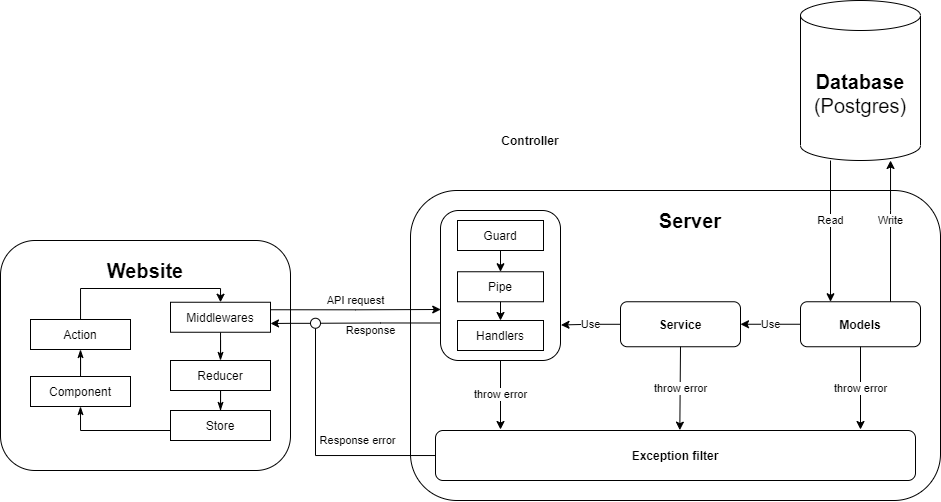

The diagram above was exported from draw.io. Its source (the exported page's mxGraphModel, read from the mxfile embedded in the PNG):
<mxGraphModel dx="1543" dy="1552" grid="1" gridSize="10" guides="1" tooltips="1" connect="1" arrows="1" fold="1" page="1" pageScale="1" pageWidth="827" pageHeight="1169" math="0" shadow="0">
  <root>
    <mxCell id="0" />
    <mxCell id="1" parent="0" />
    <mxCell id="gZMRwMRJJdXJQ0cKzLfR-1" value="&lt;font style=&quot;font-size: 20px&quot;&gt;&lt;b&gt;Database&lt;/b&gt;&lt;br&gt;(Postgres)&lt;/font&gt;" style="shape=cylinder3;whiteSpace=wrap;html=1;boundedLbl=1;backgroundOutline=1;size=15;" parent="1" vertex="1">
      <mxGeometry x="700" y="-270" width="120" height="160" as="geometry" />
    </mxCell>
    <mxCell id="KjKVA0m4UYuZcxa8tyyL-1" value="" style="rounded=1;whiteSpace=wrap;html=1;" parent="1" vertex="1">
      <mxGeometry x="-100" y="-30" width="290" height="230" as="geometry" />
    </mxCell>
    <mxCell id="KjKVA0m4UYuZcxa8tyyL-2" value="Website" style="text;html=1;strokeColor=none;fillColor=none;align=center;verticalAlign=middle;whiteSpace=wrap;rounded=0;fontStyle=1;fontSize=20;" parent="1" vertex="1">
      <mxGeometry x="25" y="-10" width="40" height="20" as="geometry" />
    </mxCell>
    <mxCell id="Amw-VuzgP1fbQdxW3K4u-16" style="edgeStyle=orthogonalEdgeStyle;rounded=0;orthogonalLoop=1;jettySize=auto;html=1;entryX=0.5;entryY=1;entryDx=0;entryDy=0;endArrow=classicThin;endFill=1;" parent="1" source="KjKVA0m4UYuZcxa8tyyL-3" target="KjKVA0m4UYuZcxa8tyyL-4" edge="1">
      <mxGeometry relative="1" as="geometry" />
    </mxCell>
    <mxCell id="KjKVA0m4UYuZcxa8tyyL-3" value="Component" style="rounded=0;whiteSpace=wrap;html=1;" parent="1" vertex="1">
      <mxGeometry x="-70" y="106" width="100" height="30" as="geometry" />
    </mxCell>
    <mxCell id="cjQmYAf4ghbGqEF_fZNJ-1" style="edgeStyle=orthogonalEdgeStyle;rounded=0;orthogonalLoop=1;jettySize=auto;html=1;entryX=0.5;entryY=0;entryDx=0;entryDy=0;" edge="1" parent="1" source="KjKVA0m4UYuZcxa8tyyL-4" target="Amw-VuzgP1fbQdxW3K4u-7">
      <mxGeometry relative="1" as="geometry">
        <Array as="points">
          <mxPoint x="-20" y="18" />
          <mxPoint x="120" y="18" />
        </Array>
      </mxGeometry>
    </mxCell>
    <mxCell id="KjKVA0m4UYuZcxa8tyyL-4" value="Action" style="rounded=0;whiteSpace=wrap;html=1;" parent="1" vertex="1">
      <mxGeometry x="-70" y="49" width="100" height="30" as="geometry" />
    </mxCell>
    <mxCell id="Amw-VuzgP1fbQdxW3K4u-15" style="edgeStyle=orthogonalEdgeStyle;rounded=0;orthogonalLoop=1;jettySize=auto;html=1;endArrow=classicThin;endFill=1;entryX=0.5;entryY=1;entryDx=0;entryDy=0;" parent="1" source="KjKVA0m4UYuZcxa8tyyL-5" target="KjKVA0m4UYuZcxa8tyyL-3" edge="1">
      <mxGeometry relative="1" as="geometry">
        <mxPoint x="-20" y="150" as="targetPoint" />
        <Array as="points">
          <mxPoint x="-20" y="160" />
        </Array>
      </mxGeometry>
    </mxCell>
    <mxCell id="KjKVA0m4UYuZcxa8tyyL-5" value="Store" style="rounded=0;whiteSpace=wrap;html=1;" parent="1" vertex="1">
      <mxGeometry x="70" y="140" width="100" height="30" as="geometry" />
    </mxCell>
    <mxCell id="KjKVA0m4UYuZcxa8tyyL-6" value="" style="rounded=1;whiteSpace=wrap;html=1;" parent="1" vertex="1">
      <mxGeometry x="310" y="-80" width="530" height="310" as="geometry" />
    </mxCell>
    <mxCell id="KjKVA0m4UYuZcxa8tyyL-7" value="Server" style="text;html=1;strokeColor=none;fillColor=none;align=center;verticalAlign=middle;whiteSpace=wrap;rounded=0;fontStyle=1;fontSize=20;" parent="1" vertex="1">
      <mxGeometry x="570" y="-60" width="40" height="20" as="geometry" />
    </mxCell>
    <mxCell id="KjKVA0m4UYuZcxa8tyyL-14" value="Response" style="edgeStyle=orthogonalEdgeStyle;rounded=0;orthogonalLoop=1;jettySize=auto;html=1;exitX=0;exitY=0.75;exitDx=0;exitDy=0;entryX=1;entryY=0.5;entryDx=0;entryDy=0;endArrow=none;endFill=0;" parent="1" source="xaMGjPC64_-0DQqoonV1-1" target="Amw-VuzgP1fbQdxW3K4u-9" edge="1">
      <mxGeometry x="0.1685" y="7" relative="1" as="geometry">
        <mxPoint x="240" y="53" as="targetPoint" />
        <Array as="points" />
        <mxPoint as="offset" />
        <mxPoint x="340" y="112.5" as="sourcePoint" />
      </mxGeometry>
    </mxCell>
    <mxCell id="KjKVA0m4UYuZcxa8tyyL-9" value="Controller" style="text;html=1;strokeColor=none;fillColor=none;align=center;verticalAlign=middle;whiteSpace=wrap;rounded=0;fontStyle=1" parent="1" vertex="1">
      <mxGeometry x="410" y="-140" width="40" height="20" as="geometry" />
    </mxCell>
    <mxCell id="KjKVA0m4UYuZcxa8tyyL-16" value="Use" style="edgeStyle=orthogonalEdgeStyle;rounded=0;orthogonalLoop=1;jettySize=auto;html=1;entryX=1.004;entryY=0.763;entryDx=0;entryDy=0;entryPerimeter=0;" parent="1" source="KjKVA0m4UYuZcxa8tyyL-15" target="xaMGjPC64_-0DQqoonV1-1" edge="1">
      <mxGeometry relative="1" as="geometry">
        <mxPoint x="445" y="125" as="targetPoint" />
        <Array as="points" />
      </mxGeometry>
    </mxCell>
    <mxCell id="KjKVA0m4UYuZcxa8tyyL-15" value="&lt;b&gt;Service&lt;/b&gt;" style="rounded=1;whiteSpace=wrap;html=1;" parent="1" vertex="1">
      <mxGeometry x="520" y="31.25" width="120" height="45" as="geometry" />
    </mxCell>
    <mxCell id="KjKVA0m4UYuZcxa8tyyL-20" value="Response error" style="edgeStyle=orthogonalEdgeStyle;rounded=0;orthogonalLoop=1;jettySize=auto;html=1;entryX=0.5;entryY=1;entryDx=0;entryDy=0;endArrow=none;endFill=0;" parent="1" source="KjKVA0m4UYuZcxa8tyyL-17" target="Amw-VuzgP1fbQdxW3K4u-9" edge="1">
      <mxGeometry x="-0.3703" y="-15" relative="1" as="geometry">
        <mxPoint as="offset" />
        <mxPoint x="220" y="90" as="targetPoint" />
      </mxGeometry>
    </mxCell>
    <mxCell id="KjKVA0m4UYuZcxa8tyyL-17" value="&lt;b&gt;Exception filter&lt;/b&gt;" style="rounded=1;whiteSpace=wrap;html=1;" parent="1" vertex="1">
      <mxGeometry x="335" y="160" width="480" height="50" as="geometry" />
    </mxCell>
    <mxCell id="KjKVA0m4UYuZcxa8tyyL-25" value="Use" style="edgeStyle=orthogonalEdgeStyle;rounded=0;orthogonalLoop=1;jettySize=auto;html=1;entryX=1;entryY=0.5;entryDx=0;entryDy=0;" parent="1" source="KjKVA0m4UYuZcxa8tyyL-24" target="KjKVA0m4UYuZcxa8tyyL-15" edge="1">
      <mxGeometry relative="1" as="geometry" />
    </mxCell>
    <mxCell id="KjKVA0m4UYuZcxa8tyyL-24" value="&lt;b&gt;Models&lt;/b&gt;" style="rounded=1;whiteSpace=wrap;html=1;" parent="1" vertex="1">
      <mxGeometry x="700" y="31.25" width="120" height="45" as="geometry" />
    </mxCell>
    <mxCell id="KjKVA0m4UYuZcxa8tyyL-29" value="Write" style="edgeStyle=orthogonalEdgeStyle;rounded=0;orthogonalLoop=1;jettySize=auto;html=1;entryX=0.75;entryY=0;entryDx=0;entryDy=0;startArrow=classic;startFill=1;endArrow=none;endFill=0;" parent="1" source="gZMRwMRJJdXJQ0cKzLfR-1" target="KjKVA0m4UYuZcxa8tyyL-24" edge="1">
      <mxGeometry x="-0.1504" relative="1" as="geometry">
        <Array as="points">
          <mxPoint x="790" y="-60" />
          <mxPoint x="790" y="-60" />
        </Array>
        <mxPoint as="offset" />
      </mxGeometry>
    </mxCell>
    <mxCell id="xaMGjPC64_-0DQqoonV1-1" value="" style="rounded=1;whiteSpace=wrap;html=1;" parent="1" vertex="1">
      <mxGeometry x="340" y="-60" width="120" height="150" as="geometry" />
    </mxCell>
    <mxCell id="xaMGjPC64_-0DQqoonV1-2" value="throw error" style="endArrow=classic;html=1;exitX=0.5;exitY=1;exitDx=0;exitDy=0;" parent="1" source="xaMGjPC64_-0DQqoonV1-1" edge="1">
      <mxGeometry width="50" height="50" relative="1" as="geometry">
        <mxPoint x="700" y="200" as="sourcePoint" />
        <mxPoint x="400" y="159" as="targetPoint" />
      </mxGeometry>
    </mxCell>
    <mxCell id="xaMGjPC64_-0DQqoonV1-3" value="throw error" style="endArrow=classic;html=1;exitX=0.5;exitY=1;exitDx=0;exitDy=0;entryX=0.509;entryY=-0.007;entryDx=0;entryDy=0;entryPerimeter=0;" parent="1" source="KjKVA0m4UYuZcxa8tyyL-15" target="KjKVA0m4UYuZcxa8tyyL-17" edge="1">
      <mxGeometry width="50" height="50" relative="1" as="geometry">
        <mxPoint x="560" y="110" as="sourcePoint" />
        <mxPoint x="560" y="192.29999999999995" as="targetPoint" />
      </mxGeometry>
    </mxCell>
    <mxCell id="xaMGjPC64_-0DQqoonV1-4" value="throw error" style="endArrow=classic;html=1;" parent="1" source="KjKVA0m4UYuZcxa8tyyL-24" edge="1">
      <mxGeometry width="50" height="50" relative="1" as="geometry">
        <mxPoint x="759.71" y="96.25" as="sourcePoint" />
        <mxPoint x="760" y="159" as="targetPoint" />
      </mxGeometry>
    </mxCell>
    <mxCell id="xaMGjPC64_-0DQqoonV1-6" value="Read" style="edgeStyle=orthogonalEdgeStyle;rounded=0;orthogonalLoop=1;jettySize=auto;html=1;startArrow=classic;startFill=1;endArrow=none;endFill=0;exitX=0.25;exitY=0;exitDx=0;exitDy=0;" parent="1" source="KjKVA0m4UYuZcxa8tyyL-24" target="gZMRwMRJJdXJQ0cKzLfR-1" edge="1">
      <mxGeometry x="0.1504" relative="1" as="geometry">
        <Array as="points">
          <mxPoint x="730" y="-110" />
        </Array>
        <mxPoint as="offset" />
        <mxPoint x="810" y="-120" as="sourcePoint" />
        <mxPoint x="740" y="-130" as="targetPoint" />
      </mxGeometry>
    </mxCell>
    <mxCell id="xaMGjPC64_-0DQqoonV1-7" value="Guard" style="rounded=0;whiteSpace=wrap;html=1;" parent="1" vertex="1">
      <mxGeometry x="357" y="-50" width="86" height="30" as="geometry" />
    </mxCell>
    <mxCell id="xaMGjPC64_-0DQqoonV1-8" value="Pipe" style="rounded=0;whiteSpace=wrap;html=1;" parent="1" vertex="1">
      <mxGeometry x="357" y="1.25" width="86" height="30" as="geometry" />
    </mxCell>
    <mxCell id="xaMGjPC64_-0DQqoonV1-9" value="Handlers" style="rounded=0;whiteSpace=wrap;html=1;" parent="1" vertex="1">
      <mxGeometry x="357" y="50" width="86" height="30" as="geometry" />
    </mxCell>
    <mxCell id="xaMGjPC64_-0DQqoonV1-10" value="" style="endArrow=classic;html=1;entryX=0.5;entryY=0;entryDx=0;entryDy=0;exitX=0.5;exitY=1;exitDx=0;exitDy=0;" parent="1" source="xaMGjPC64_-0DQqoonV1-8" target="xaMGjPC64_-0DQqoonV1-9" edge="1">
      <mxGeometry width="50" height="50" relative="1" as="geometry">
        <mxPoint x="480" y="90" as="sourcePoint" />
        <mxPoint x="530" y="40" as="targetPoint" />
      </mxGeometry>
    </mxCell>
    <mxCell id="xaMGjPC64_-0DQqoonV1-11" value="" style="endArrow=classic;html=1;entryX=0.5;entryY=0;entryDx=0;entryDy=0;exitX=0.5;exitY=1;exitDx=0;exitDy=0;" parent="1" source="xaMGjPC64_-0DQqoonV1-7" target="xaMGjPC64_-0DQqoonV1-8" edge="1">
      <mxGeometry width="50" height="50" relative="1" as="geometry">
        <mxPoint x="410" y="50" as="sourcePoint" />
        <mxPoint x="410" y="80" as="targetPoint" />
      </mxGeometry>
    </mxCell>
    <mxCell id="Amw-VuzgP1fbQdxW3K4u-14" style="edgeStyle=orthogonalEdgeStyle;rounded=0;orthogonalLoop=1;jettySize=auto;html=1;entryX=0.5;entryY=0;entryDx=0;entryDy=0;endArrow=classicThin;endFill=1;" parent="1" source="Amw-VuzgP1fbQdxW3K4u-2" target="KjKVA0m4UYuZcxa8tyyL-5" edge="1">
      <mxGeometry relative="1" as="geometry" />
    </mxCell>
    <mxCell id="Amw-VuzgP1fbQdxW3K4u-2" value="Reducer" style="rounded=0;whiteSpace=wrap;html=1;" parent="1" vertex="1">
      <mxGeometry x="70" y="90" width="100" height="30" as="geometry" />
    </mxCell>
    <mxCell id="Amw-VuzgP1fbQdxW3K4u-13" style="edgeStyle=orthogonalEdgeStyle;rounded=0;orthogonalLoop=1;jettySize=auto;html=1;entryX=0.5;entryY=0;entryDx=0;entryDy=0;endArrow=classicThin;endFill=1;" parent="1" source="Amw-VuzgP1fbQdxW3K4u-7" target="Amw-VuzgP1fbQdxW3K4u-2" edge="1">
      <mxGeometry relative="1" as="geometry" />
    </mxCell>
    <mxCell id="cjQmYAf4ghbGqEF_fZNJ-2" value="API request" style="edgeStyle=orthogonalEdgeStyle;rounded=0;orthogonalLoop=1;jettySize=auto;html=1;exitX=1;exitY=0.25;exitDx=0;exitDy=0;entryX=0.002;entryY=0.66;entryDx=0;entryDy=0;entryPerimeter=0;" edge="1" parent="1" source="Amw-VuzgP1fbQdxW3K4u-7" target="xaMGjPC64_-0DQqoonV1-1">
      <mxGeometry x="0.0003" y="9" relative="1" as="geometry">
        <mxPoint as="offset" />
      </mxGeometry>
    </mxCell>
    <mxCell id="Amw-VuzgP1fbQdxW3K4u-7" value="Middlewares" style="rounded=0;whiteSpace=wrap;html=1;" parent="1" vertex="1">
      <mxGeometry x="70" y="31.75" width="100" height="30" as="geometry" />
    </mxCell>
    <mxCell id="Amw-VuzgP1fbQdxW3K4u-10" style="edgeStyle=orthogonalEdgeStyle;rounded=0;orthogonalLoop=1;jettySize=auto;html=1;" parent="1" source="Amw-VuzgP1fbQdxW3K4u-9" edge="1">
      <mxGeometry relative="1" as="geometry">
        <mxPoint x="170" y="53" as="targetPoint" />
        <Array as="points">
          <mxPoint x="190" y="53" />
          <mxPoint x="170" y="53" />
        </Array>
      </mxGeometry>
    </mxCell>
    <mxCell id="Amw-VuzgP1fbQdxW3K4u-9" value="" style="ellipse;whiteSpace=wrap;html=1;aspect=fixed;" parent="1" vertex="1">
      <mxGeometry x="210" y="47.75" width="10" height="10" as="geometry" />
    </mxCell>
  </root>
</mxGraphModel>